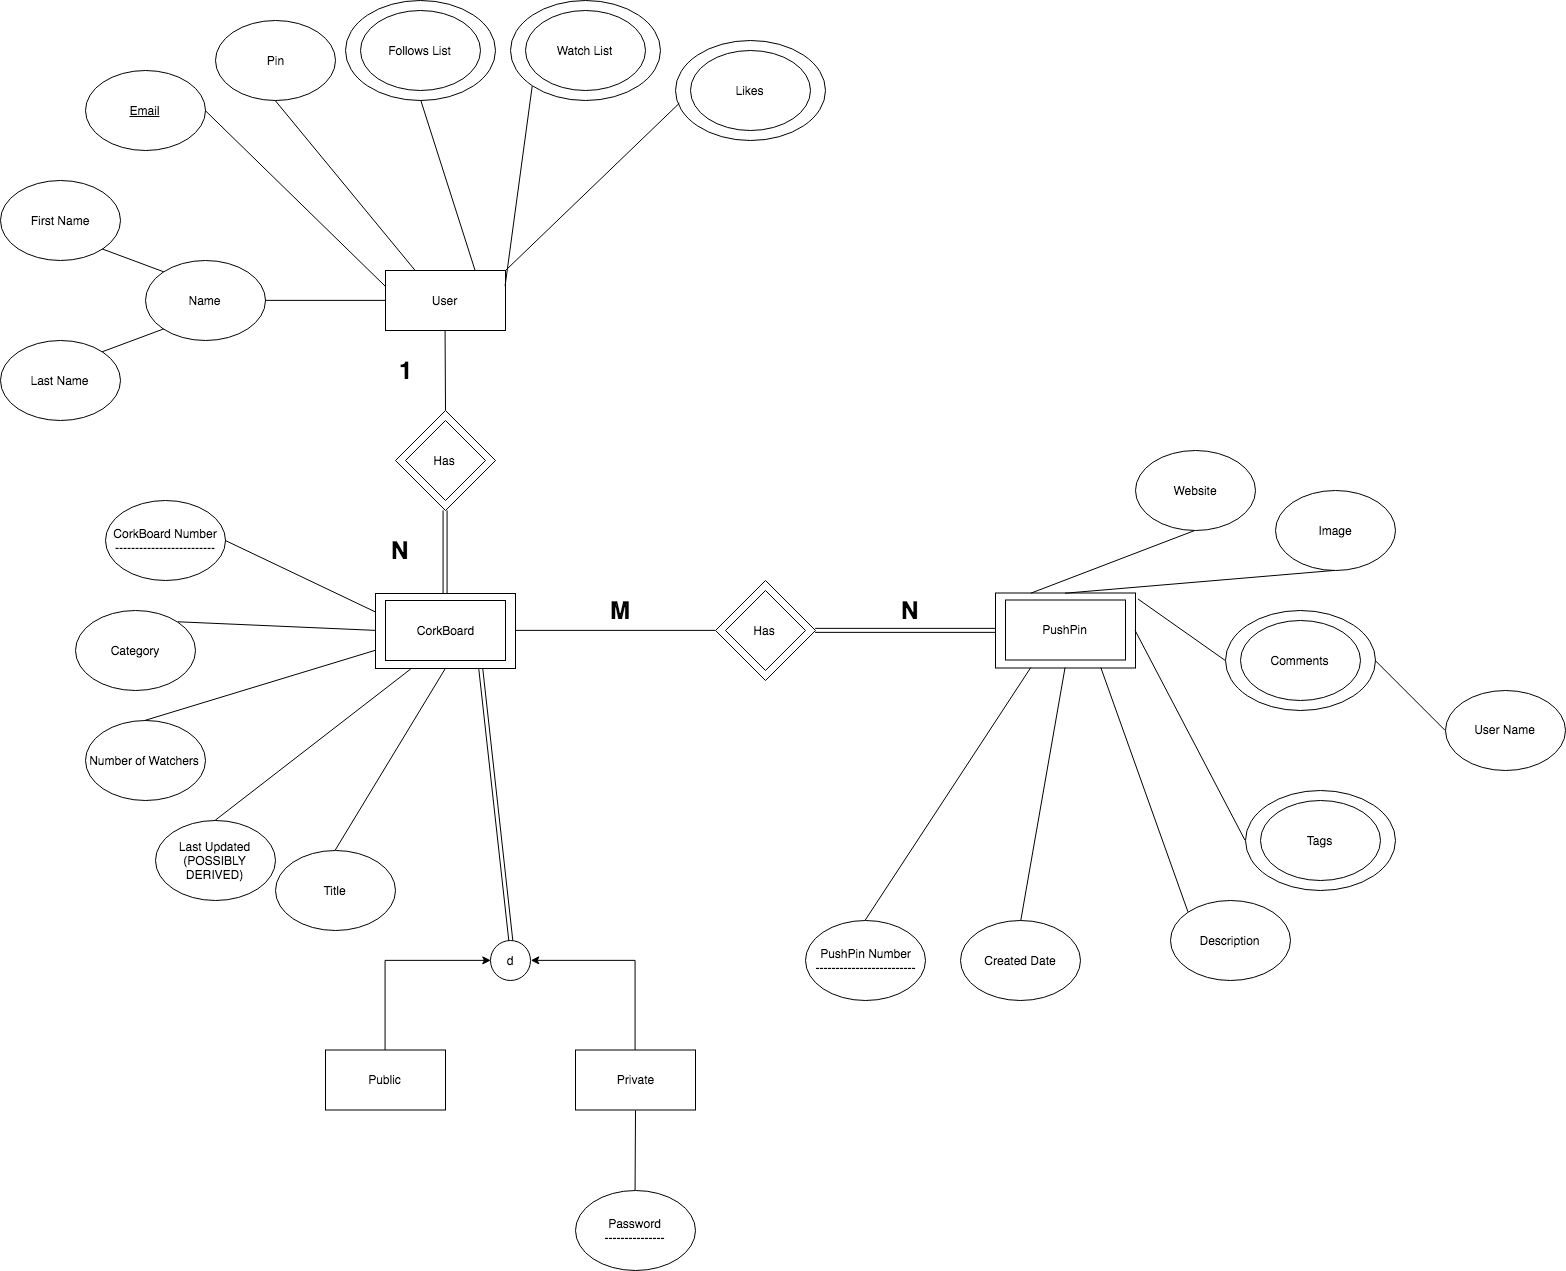

The diagram above was exported from draw.io. Its source (the exported page's mxGraphModel, read from the mxfile embedded in the PNG):
<mxGraphModel dx="2519" dy="2163" grid="1" gridSize="10" guides="1" tooltips="1" connect="1" arrows="1" fold="1" page="1" pageScale="1" pageWidth="850" pageHeight="1100" background="#ffffff" math="0" shadow="0">
  <root>
    <mxCell id="0" />
    <mxCell id="1" parent="0" />
    <mxCell id="38" value="" style="ellipse;whiteSpace=wrap;html=1;" vertex="1" parent="1">
      <mxGeometry x="-80" y="-310" width="150" height="100" as="geometry" />
    </mxCell>
    <mxCell id="13" value="" style="rounded=0;whiteSpace=wrap;html=1;" vertex="1" parent="1">
      <mxGeometry x="-50" y="283" width="140" height="75" as="geometry" />
    </mxCell>
    <mxCell id="12" value="" style="rhombus;whiteSpace=wrap;html=1;" vertex="1" parent="1">
      <mxGeometry x="-30" y="100" width="100" height="100" as="geometry" />
    </mxCell>
    <mxCell id="2" value="User" style="rounded=0;whiteSpace=wrap;html=1;" vertex="1" parent="1">
      <mxGeometry x="-40" y="-40" width="120" height="60" as="geometry" />
    </mxCell>
    <mxCell id="3" value="Pin" style="ellipse;whiteSpace=wrap;html=1;" vertex="1" parent="1">
      <mxGeometry x="-210" y="-290" width="120" height="80" as="geometry" />
    </mxCell>
    <mxCell id="4" value="&lt;u&gt;Email&lt;/u&gt;" style="ellipse;whiteSpace=wrap;html=1;" vertex="1" parent="1">
      <mxGeometry x="-340" y="-240" width="120" height="80" as="geometry" />
    </mxCell>
    <mxCell id="5" value="" style="endArrow=none;html=1;exitX=1;exitY=0.5;entryX=0;entryY=0.25;" edge="1" parent="1" source="4" target="2">
      <mxGeometry width="50" height="50" relative="1" as="geometry">
        <mxPoint x="-220" y="70" as="sourcePoint" />
        <mxPoint x="-10" y="-60" as="targetPoint" />
      </mxGeometry>
    </mxCell>
    <mxCell id="6" value="" style="endArrow=none;html=1;entryX=0.25;entryY=0;exitX=0.5;exitY=1;" edge="1" parent="1" source="3" target="2">
      <mxGeometry width="50" height="50" relative="1" as="geometry">
        <mxPoint x="60.21428571428578" y="-135.07142857142844" as="sourcePoint" />
        <mxPoint x="120.21428571428578" y="-85.07142857142844" as="targetPoint" />
      </mxGeometry>
    </mxCell>
    <mxCell id="7" value="CorkBoard" style="rounded=0;whiteSpace=wrap;html=1;" vertex="1" parent="1">
      <mxGeometry x="-40" y="290" width="120" height="60" as="geometry" />
    </mxCell>
    <mxCell id="9" value="Has" style="rhombus;whiteSpace=wrap;html=1;" vertex="1" parent="1">
      <mxGeometry x="-20" y="110" width="80" height="80" as="geometry" />
    </mxCell>
    <mxCell id="10" value="" style="endArrow=none;html=1;exitX=0.5;exitY=1;" edge="1" parent="1" source="2">
      <mxGeometry width="50" height="50" relative="1" as="geometry">
        <mxPoint x="-220" y="510" as="sourcePoint" />
        <mxPoint x="20" y="100" as="targetPoint" />
      </mxGeometry>
    </mxCell>
    <mxCell id="11" value="" style="shape=link;html=1;jettySize=auto;orthogonalLoop=1;entryX=0.5;entryY=1;exitX=0.5;exitY=0;" edge="1" parent="1" source="13" target="12">
      <mxGeometry width="50" height="50" relative="1" as="geometry">
        <mxPoint x="160" y="190" as="sourcePoint" />
        <mxPoint x="20" y="210" as="targetPoint" />
      </mxGeometry>
    </mxCell>
    <mxCell id="17" value="1" style="text;strokeColor=none;fillColor=none;html=1;fontSize=24;fontStyle=1;verticalAlign=middle;align=center;" vertex="1" parent="1">
      <mxGeometry x="-45" y="40" width="50" height="40" as="geometry" />
    </mxCell>
    <mxCell id="23" value="N&lt;br&gt;" style="text;strokeColor=none;fillColor=none;html=1;fontSize=24;fontStyle=1;verticalAlign=middle;align=center;" vertex="1" parent="1">
      <mxGeometry x="-50" y="220" width="50" height="40" as="geometry" />
    </mxCell>
    <mxCell id="24" value="" style="rhombus;whiteSpace=wrap;html=1;" vertex="1" parent="1">
      <mxGeometry x="290" y="270" width="100" height="100" as="geometry" />
    </mxCell>
    <mxCell id="25" value="Has" style="rhombus;whiteSpace=wrap;html=1;" vertex="1" parent="1">
      <mxGeometry x="300" y="280" width="80" height="80" as="geometry" />
    </mxCell>
    <mxCell id="28" value="" style="endArrow=none;html=1;entryX=1;entryY=0.5;exitX=0;exitY=0.5;" edge="1" parent="1" source="24" target="13">
      <mxGeometry width="50" height="50" relative="1" as="geometry">
        <mxPoint x="-220" y="450" as="sourcePoint" />
        <mxPoint x="-170" y="400" as="targetPoint" />
      </mxGeometry>
    </mxCell>
    <mxCell id="30" value="M&lt;br&gt;" style="text;strokeColor=none;fillColor=none;html=1;fontSize=24;fontStyle=1;verticalAlign=middle;align=center;" vertex="1" parent="1">
      <mxGeometry x="170" y="280" width="50" height="40" as="geometry" />
    </mxCell>
    <mxCell id="31" value="N&lt;br&gt;" style="text;strokeColor=none;fillColor=none;html=1;fontSize=24;fontStyle=1;verticalAlign=middle;align=center;" vertex="1" parent="1">
      <mxGeometry x="460" y="280" width="50" height="40" as="geometry" />
    </mxCell>
    <mxCell id="33" value="" style="shape=link;html=1;jettySize=auto;orthogonalLoop=1;exitX=1;exitY=0.5;entryX=0;entryY=0.5;" edge="1" parent="1" source="24" target="34">
      <mxGeometry width="50" height="50" relative="1" as="geometry">
        <mxPoint x="-220" y="440" as="sourcePoint" />
        <mxPoint x="540" y="370" as="targetPoint" />
      </mxGeometry>
    </mxCell>
    <mxCell id="34" value="" style="rounded=0;whiteSpace=wrap;html=1;" vertex="1" parent="1">
      <mxGeometry x="570" y="282.5" width="140" height="75" as="geometry" />
    </mxCell>
    <mxCell id="35" value="PushPin" style="rounded=0;whiteSpace=wrap;html=1;" vertex="1" parent="1">
      <mxGeometry x="580" y="289.5" width="120" height="60" as="geometry" />
    </mxCell>
    <mxCell id="36" value="" style="endArrow=none;html=1;entryX=0.75;entryY=0;exitX=0.5;exitY=1;" edge="1" parent="1" source="38" target="2">
      <mxGeometry width="50" height="50" relative="1" as="geometry">
        <mxPoint x="140" y="-150" as="sourcePoint" />
        <mxPoint x="-170" y="390" as="targetPoint" />
      </mxGeometry>
    </mxCell>
    <mxCell id="37" value="Follows List" style="ellipse;whiteSpace=wrap;html=1;" vertex="1" parent="1">
      <mxGeometry x="-65" y="-300" width="120" height="80" as="geometry" />
    </mxCell>
    <mxCell id="39" value="" style="ellipse;whiteSpace=wrap;html=1;" vertex="1" parent="1">
      <mxGeometry x="250" y="-270" width="150" height="100" as="geometry" />
    </mxCell>
    <mxCell id="40" value="Likes" style="ellipse;whiteSpace=wrap;html=1;" vertex="1" parent="1">
      <mxGeometry x="265" y="-260" width="120" height="80" as="geometry" />
    </mxCell>
    <mxCell id="41" value="" style="endArrow=none;html=1;entryX=0.029;entryY=0.631;entryPerimeter=0;" edge="1" parent="1" target="39">
      <mxGeometry width="50" height="50" relative="1" as="geometry">
        <mxPoint x="80" y="-40" as="sourcePoint" />
        <mxPoint x="-170" y="390" as="targetPoint" />
      </mxGeometry>
    </mxCell>
    <mxCell id="42" value="" style="ellipse;whiteSpace=wrap;html=1;" vertex="1" parent="1">
      <mxGeometry x="85" y="-310" width="150" height="100" as="geometry" />
    </mxCell>
    <mxCell id="43" value="Watch List" style="ellipse;whiteSpace=wrap;html=1;" vertex="1" parent="1">
      <mxGeometry x="100" y="-300" width="120" height="80" as="geometry" />
    </mxCell>
    <mxCell id="44" value="" style="endArrow=none;html=1;entryX=1;entryY=0.25;exitX=0;exitY=1;" edge="1" parent="1" source="42" target="2">
      <mxGeometry width="50" height="50" relative="1" as="geometry">
        <mxPoint x="-220" y="440" as="sourcePoint" />
        <mxPoint x="-170" y="390" as="targetPoint" />
      </mxGeometry>
    </mxCell>
    <mxCell id="46" value="Number of Watchers" style="ellipse;whiteSpace=wrap;html=1;" vertex="1" parent="1">
      <mxGeometry x="-340.0000000000002" y="410" width="120" height="80" as="geometry" />
    </mxCell>
    <mxCell id="47" value="Last Updated&lt;br&gt;(POSSIBLY DERIVED)&lt;br&gt;" style="ellipse;whiteSpace=wrap;html=1;" vertex="1" parent="1">
      <mxGeometry x="-270.0000000000002" y="510" width="120" height="80" as="geometry" />
    </mxCell>
    <mxCell id="48" value="Title&lt;br&gt;" style="ellipse;whiteSpace=wrap;html=1;" vertex="1" parent="1">
      <mxGeometry x="-150.00000000000023" y="540" width="120" height="80" as="geometry" />
    </mxCell>
    <mxCell id="49" value="Category&lt;br&gt;" style="ellipse;whiteSpace=wrap;html=1;" vertex="1" parent="1">
      <mxGeometry x="-350.0000000000002" y="300" width="120" height="80" as="geometry" />
    </mxCell>
    <mxCell id="50" value="" style="endArrow=none;html=1;entryX=0;entryY=0.5;exitX=1;exitY=0;" edge="1" parent="1" source="49" target="13">
      <mxGeometry width="50" height="50" relative="1" as="geometry">
        <mxPoint x="-290" y="780" as="sourcePoint" />
        <mxPoint x="-240" y="730" as="targetPoint" />
      </mxGeometry>
    </mxCell>
    <mxCell id="51" value="" style="endArrow=none;html=1;entryX=0;entryY=0.75;exitX=0.5;exitY=0;" edge="1" parent="1" source="46" target="13">
      <mxGeometry width="50" height="50" relative="1" as="geometry">
        <mxPoint x="-280.0000000000002" y="790" as="sourcePoint" />
        <mxPoint x="-230.00000000000023" y="740" as="targetPoint" />
      </mxGeometry>
    </mxCell>
    <mxCell id="52" value="" style="endArrow=none;html=1;entryX=0.25;entryY=1;exitX=0.5;exitY=0;" edge="1" parent="1" source="47" target="13">
      <mxGeometry width="50" height="50" relative="1" as="geometry">
        <mxPoint x="-270.0000000000002" y="800" as="sourcePoint" />
        <mxPoint x="-220.00000000000023" y="750" as="targetPoint" />
      </mxGeometry>
    </mxCell>
    <mxCell id="53" value="" style="endArrow=none;html=1;entryX=0.5;entryY=1;exitX=0.5;exitY=0;" edge="1" parent="1" source="48" target="13">
      <mxGeometry width="50" height="50" relative="1" as="geometry">
        <mxPoint x="-260.0000000000002" y="810" as="sourcePoint" />
        <mxPoint x="-210.00000000000023" y="760" as="targetPoint" />
      </mxGeometry>
    </mxCell>
    <mxCell id="58" value="Created Date&lt;br&gt;" style="ellipse;whiteSpace=wrap;html=1;" vertex="1" parent="1">
      <mxGeometry x="534.9999999999998" y="610" width="120" height="80" as="geometry" />
    </mxCell>
    <mxCell id="59" value="" style="endArrow=none;html=1;entryX=0.5;entryY=1;exitX=0.5;exitY=0;" edge="1" parent="1" source="58" target="34">
      <mxGeometry width="50" height="50" relative="1" as="geometry">
        <mxPoint x="569.7857142857142" y="662.3571428571431" as="sourcePoint" />
        <mxPoint x="531.2142857142858" y="378.0714285714289" as="targetPoint" />
      </mxGeometry>
    </mxCell>
    <mxCell id="60" value="Description&lt;br&gt;" style="ellipse;whiteSpace=wrap;html=1;" vertex="1" parent="1">
      <mxGeometry x="744.9999999999998" y="590" width="120" height="80" as="geometry" />
    </mxCell>
    <mxCell id="61" value="" style="endArrow=none;html=1;entryX=0.75;entryY=1;exitX=0;exitY=0;" edge="1" parent="1" source="60" target="34">
      <mxGeometry width="50" height="50" relative="1" as="geometry">
        <mxPoint x="750.2142857142858" y="549.9285714285716" as="sourcePoint" />
        <mxPoint x="750.2142857142858" y="397.0714285714289" as="targetPoint" />
      </mxGeometry>
    </mxCell>
    <mxCell id="62" value="" style="ellipse;whiteSpace=wrap;html=1;" vertex="1" parent="1">
      <mxGeometry x="820" y="480" width="150" height="100" as="geometry" />
    </mxCell>
    <mxCell id="63" value="Tags" style="ellipse;whiteSpace=wrap;html=1;" vertex="1" parent="1">
      <mxGeometry x="835" y="490" width="120" height="80" as="geometry" />
    </mxCell>
    <mxCell id="64" value="" style="endArrow=none;html=1;entryX=1;entryY=0.5;exitX=0;exitY=0.5;" edge="1" parent="1" source="62" target="34">
      <mxGeometry width="50" height="50" relative="1" as="geometry">
        <mxPoint x="892.7857142857147" y="464.8571428571431" as="sourcePoint" />
        <mxPoint x="759.9285714285716" y="320.5714285714289" as="targetPoint" />
      </mxGeometry>
    </mxCell>
    <mxCell id="65" value="" style="ellipse;whiteSpace=wrap;html=1;" vertex="1" parent="1">
      <mxGeometry x="800" y="300" width="150" height="100" as="geometry" />
    </mxCell>
    <mxCell id="66" value="Comments" style="ellipse;whiteSpace=wrap;html=1;" vertex="1" parent="1">
      <mxGeometry x="815" y="310" width="120" height="80" as="geometry" />
    </mxCell>
    <mxCell id="67" value="" style="endArrow=none;html=1;entryX=1.013;entryY=0.07;exitX=0;exitY=0.5;entryPerimeter=0;" edge="1" parent="1" source="65" target="34">
      <mxGeometry width="50" height="50" relative="1" as="geometry">
        <mxPoint x="875.2142857142858" y="320.42857142857156" as="sourcePoint" />
        <mxPoint x="735.2142857142858" y="220.42857142857156" as="targetPoint" />
      </mxGeometry>
    </mxCell>
    <mxCell id="68" value="User Name&lt;br&gt;" style="ellipse;whiteSpace=wrap;html=1;" vertex="1" parent="1">
      <mxGeometry x="1019.9999999999998" y="379.5" width="120" height="80" as="geometry" />
    </mxCell>
    <mxCell id="70" value="" style="endArrow=none;html=1;entryX=1;entryY=0.5;exitX=0;exitY=0.5;" edge="1" parent="1" source="68" target="65">
      <mxGeometry width="50" height="50" relative="1" as="geometry">
        <mxPoint x="985.2142857142858" y="499.42857142857156" as="sourcePoint" />
        <mxPoint x="845.2142857142858" y="399.42857142857156" as="targetPoint" />
      </mxGeometry>
    </mxCell>
    <mxCell id="71" value="Image&lt;br&gt;" style="ellipse;whiteSpace=wrap;html=1;" vertex="1" parent="1">
      <mxGeometry x="849.9999999999998" y="180" width="120" height="80" as="geometry" />
    </mxCell>
    <mxCell id="73" value="Website&lt;br&gt;" style="ellipse;whiteSpace=wrap;html=1;" vertex="1" parent="1">
      <mxGeometry x="709.9999999999998" y="140" width="120" height="80" as="geometry" />
    </mxCell>
    <mxCell id="74" value="" style="endArrow=none;html=1;entryX=0.25;entryY=0;exitX=0.5;exitY=1;" edge="1" parent="1" source="73" target="34">
      <mxGeometry width="50" height="50" relative="1" as="geometry">
        <mxPoint x="829.7142857142858" y="230.42857142857156" as="sourcePoint" />
        <mxPoint x="721.1428571428573" y="297.5714285714289" as="targetPoint" />
      </mxGeometry>
    </mxCell>
    <mxCell id="75" value="" style="endArrow=none;html=1;entryX=0.5;entryY=0;exitX=0.5;exitY=1;" edge="1" parent="1" source="71" target="34">
      <mxGeometry width="50" height="50" relative="1" as="geometry">
        <mxPoint x="839.7142857142858" y="240.42857142857156" as="sourcePoint" />
        <mxPoint x="731.1428571428573" y="307.5714285714289" as="targetPoint" />
      </mxGeometry>
    </mxCell>
    <mxCell id="77" value="Name&lt;br&gt;" style="ellipse;whiteSpace=wrap;html=1;" vertex="1" parent="1">
      <mxGeometry x="-280" y="-50" width="120" height="80" as="geometry" />
    </mxCell>
    <mxCell id="78" value="Last Name" style="ellipse;whiteSpace=wrap;html=1;" vertex="1" parent="1">
      <mxGeometry x="-425" y="30" width="120" height="80" as="geometry" />
    </mxCell>
    <mxCell id="79" value="First Name" style="ellipse;whiteSpace=wrap;html=1;" vertex="1" parent="1">
      <mxGeometry x="-425" y="-130" width="120" height="80" as="geometry" />
    </mxCell>
    <mxCell id="80" value="" style="endArrow=none;html=1;exitX=1;exitY=0.5;entryX=0;entryY=0.5;" edge="1" parent="1" source="77" target="2">
      <mxGeometry width="50" height="50" relative="1" as="geometry">
        <mxPoint x="-149.78571428571422" y="-50.07142857142844" as="sourcePoint" />
        <mxPoint x="-89.78571428571422" y="34.21428571428578" as="targetPoint" />
      </mxGeometry>
    </mxCell>
    <mxCell id="81" value="" style="endArrow=none;html=1;exitX=1;exitY=1;entryX=0;entryY=0;" edge="1" parent="1" source="79" target="77">
      <mxGeometry width="50" height="50" relative="1" as="geometry">
        <mxPoint x="-249.78571428571422" y="69.42857142857156" as="sourcePoint" />
        <mxPoint x="-129.78571428571422" y="69.42857142857156" as="targetPoint" />
      </mxGeometry>
    </mxCell>
    <mxCell id="82" value="" style="endArrow=none;html=1;exitX=1;exitY=0;entryX=0;entryY=1;" edge="1" parent="1" source="78" target="77">
      <mxGeometry width="50" height="50" relative="1" as="geometry">
        <mxPoint x="-313.1428571428571" y="-52.428571428571104" as="sourcePoint" />
        <mxPoint x="-251.71428571428555" y="-28.142857142856883" as="targetPoint" />
      </mxGeometry>
    </mxCell>
    <mxCell id="84" value="CorkBoard Number&lt;br&gt;-------------------------&lt;br&gt;" style="ellipse;whiteSpace=wrap;html=1;" vertex="1" parent="1">
      <mxGeometry x="-320" y="190" width="120" height="80" as="geometry" />
    </mxCell>
    <mxCell id="85" value="" style="endArrow=none;html=1;exitX=1;exitY=0.5;entryX=0;entryY=0.25;" edge="1" parent="1" source="84" target="13">
      <mxGeometry width="50" height="50" relative="1" as="geometry">
        <mxPoint x="-180.6428571428571" y="289.3571428571431" as="sourcePoint" />
        <mxPoint x="-119.21428571428555" y="265.0714285714289" as="targetPoint" />
      </mxGeometry>
    </mxCell>
    <mxCell id="86" value="PushPin Number&lt;br&gt;-------------------------&lt;br&gt;" style="ellipse;whiteSpace=wrap;html=1;" vertex="1" parent="1">
      <mxGeometry x="380" y="610" width="120" height="80" as="geometry" />
    </mxCell>
    <mxCell id="87" value="" style="endArrow=none;html=1;entryX=0.25;entryY=1;exitX=0.5;exitY=0;" edge="1" parent="1" source="86" target="34">
      <mxGeometry width="50" height="50" relative="1" as="geometry">
        <mxPoint x="649.7142857142858" y="520.4285714285716" as="sourcePoint" />
        <mxPoint x="649.7142857142858" y="367.5714285714289" as="targetPoint" />
      </mxGeometry>
    </mxCell>
    <mxCell id="95" value="d" style="ellipse;whiteSpace=wrap;html=1;aspect=fixed;" vertex="1" parent="1">
      <mxGeometry x="65" y="630" width="40" height="40" as="geometry" />
    </mxCell>
    <mxCell id="111" style="edgeStyle=orthogonalEdgeStyle;rounded=0;html=1;exitX=0.5;exitY=0;entryX=1;entryY=0.5;jettySize=auto;orthogonalLoop=1;" edge="1" parent="1" source="103" target="95">
      <mxGeometry relative="1" as="geometry">
        <mxPoint x="210.28571428571468" y="731.8571428571431" as="sourcePoint" />
      </mxGeometry>
    </mxCell>
    <mxCell id="103" value="Private" style="rounded=0;whiteSpace=wrap;html=1;" vertex="1" parent="1">
      <mxGeometry x="150" y="739.5" width="120" height="60" as="geometry" />
    </mxCell>
    <mxCell id="110" style="edgeStyle=orthogonalEdgeStyle;rounded=0;html=1;exitX=0.5;exitY=0;entryX=0;entryY=0.5;jettySize=auto;orthogonalLoop=1;" edge="1" parent="1" source="105" target="95">
      <mxGeometry relative="1" as="geometry">
        <mxPoint x="-39.714285714285325" y="731.8571428571431" as="sourcePoint" />
      </mxGeometry>
    </mxCell>
    <mxCell id="105" value="Public" style="rounded=0;whiteSpace=wrap;html=1;" vertex="1" parent="1">
      <mxGeometry x="-100" y="739.5" width="120" height="60" as="geometry" />
    </mxCell>
    <mxCell id="112" value="" style="endArrow=none;html=1;exitX=0.5;exitY=0;" edge="1" parent="1" source="113">
      <mxGeometry width="50" height="50" relative="1" as="geometry">
        <mxPoint x="210" y="870" as="sourcePoint" />
        <mxPoint x="210" y="800" as="targetPoint" />
      </mxGeometry>
    </mxCell>
    <mxCell id="113" value="Password&lt;br&gt;---------------&lt;br&gt;" style="ellipse;whiteSpace=wrap;html=1;" vertex="1" parent="1">
      <mxGeometry x="149.99999999999977" y="880" width="120" height="80" as="geometry" />
    </mxCell>
    <mxCell id="114" value="" style="shape=link;html=1;jettySize=auto;orthogonalLoop=1;entryX=0.75;entryY=1;exitX=0.5;exitY=0;" edge="1" parent="1" source="95" target="13">
      <mxGeometry width="50" height="50" relative="1" as="geometry">
        <mxPoint x="-420" y="1030" as="sourcePoint" />
        <mxPoint x="-370" y="980" as="targetPoint" />
      </mxGeometry>
    </mxCell>
  </root>
</mxGraphModel>